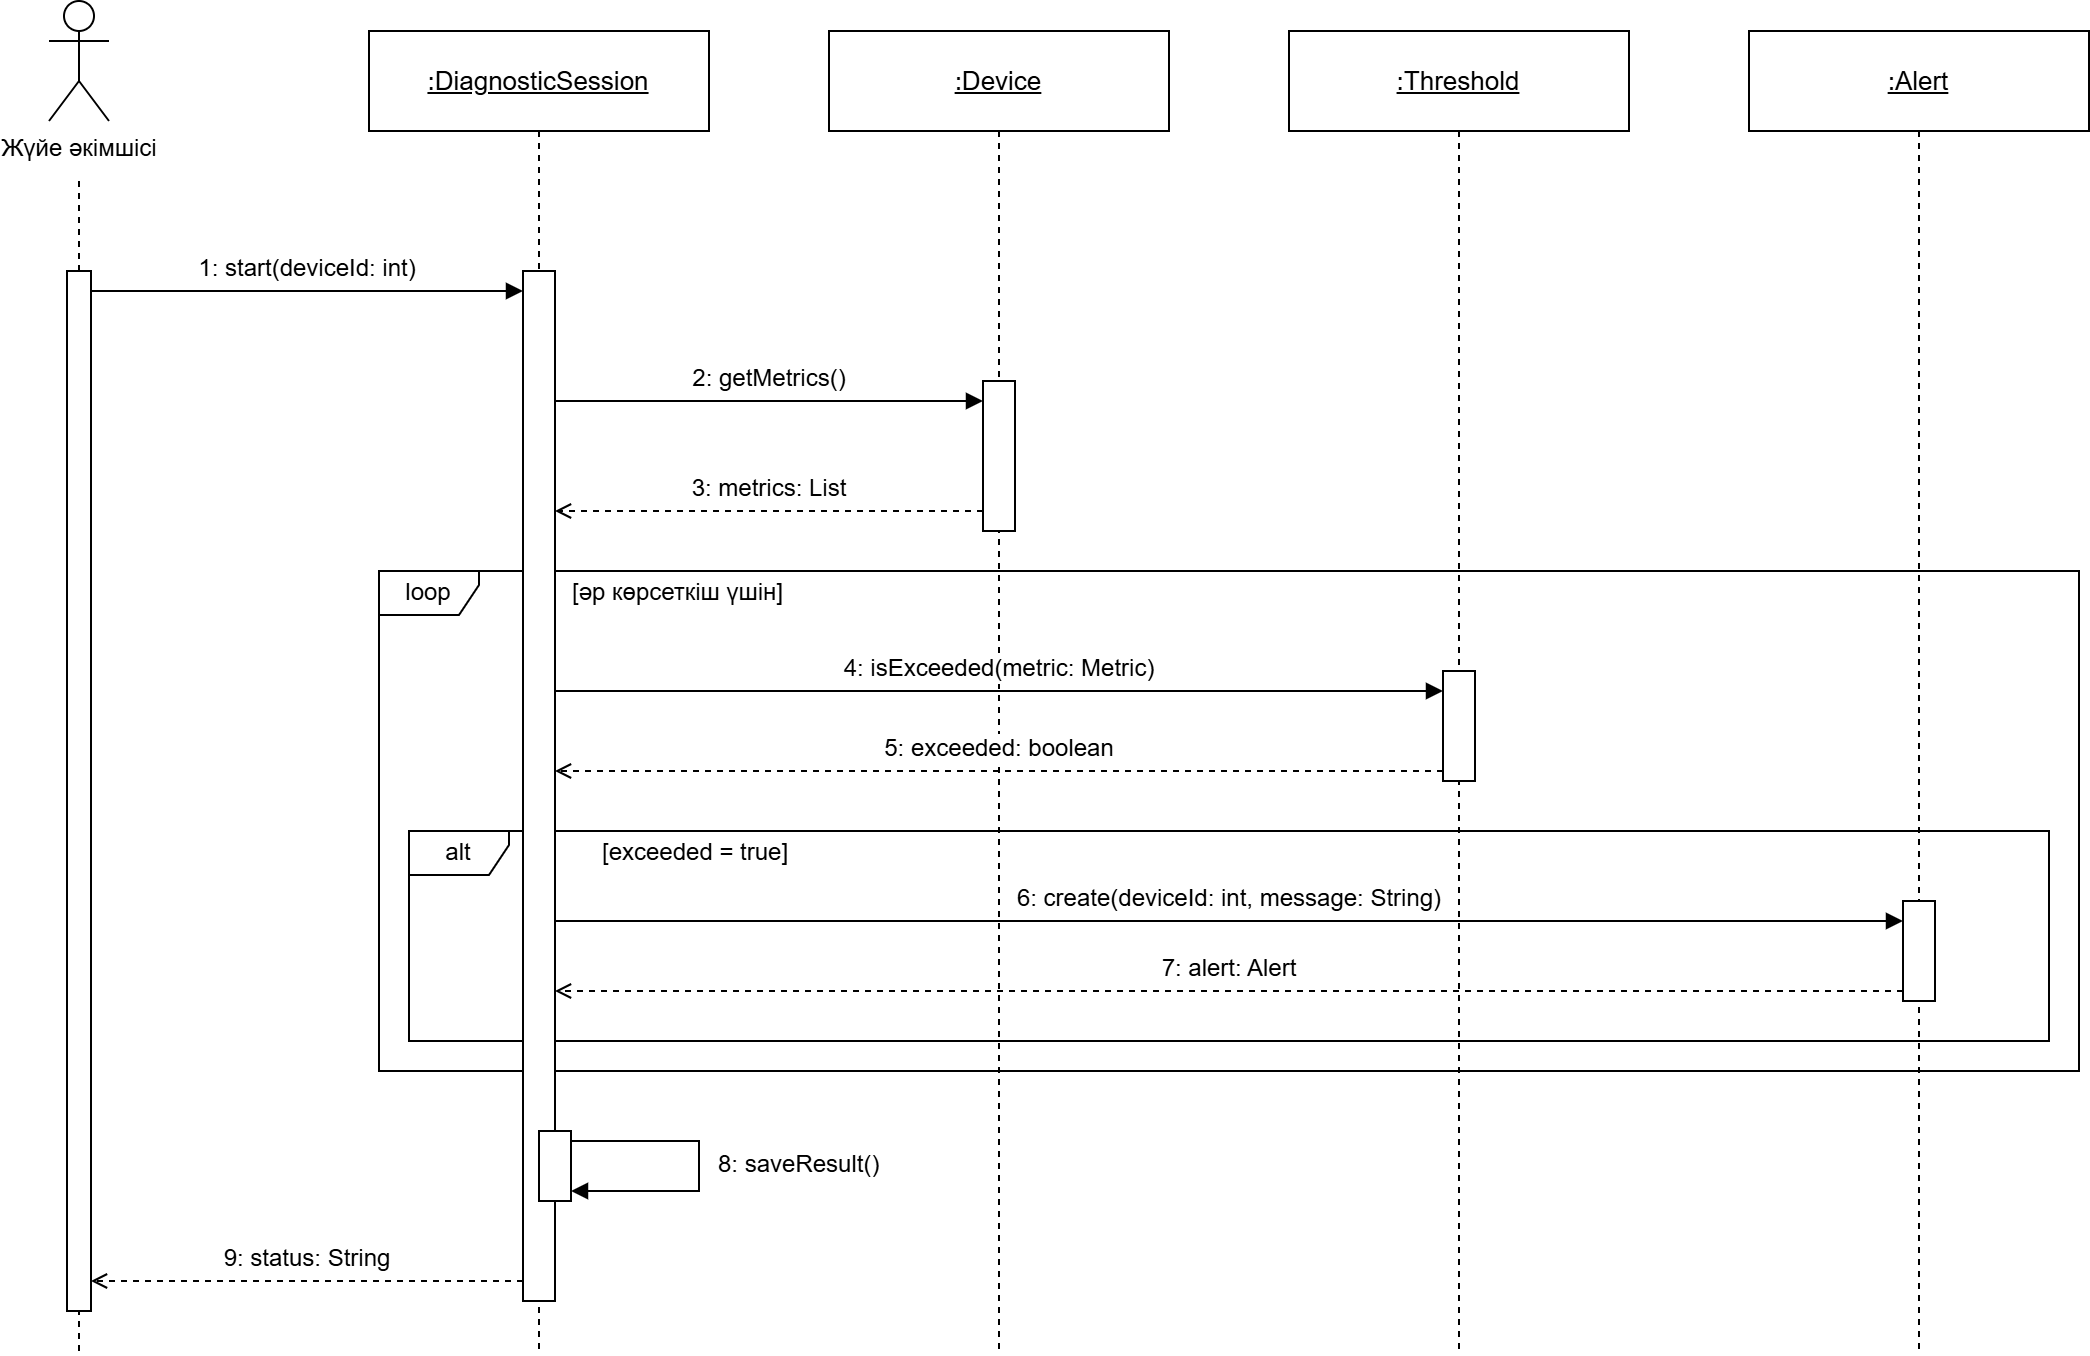

The diagram above was exported from draw.io. Its source (the exported page's mxGraphModel, read from the mxfile embedded in the PNG):
<mxGraphModel dx="1202" dy="719" grid="1" gridSize="10" guides="1" tooltips="1" connect="1" arrows="1" fold="1" page="1" pageScale="1" pageWidth="1160" pageHeight="740" math="0" shadow="0">
  <root>
    <mxCell id="0" />
    <mxCell id="1" parent="0" />
    <mxCell id="f_loop" parent="1" style="shape=umlFrame;whiteSpace=wrap;html=1;pointerEvents=0;width=50;height=22;fillColor=none;strokeColor=#000000;" value="loop" vertex="1">
      <mxGeometry height="250" width="850" x="250" y="310" as="geometry" />
    </mxCell>
    <mxCell id="f_loop_g" parent="1" style="text;html=1;align=left;verticalAlign=middle;whiteSpace=wrap;" value="[әр көрсеткіш үшін]" vertex="1">
      <mxGeometry height="20" width="180" x="345" y="311" as="geometry" />
    </mxCell>
    <mxCell id="f_alt" parent="1" style="shape=umlFrame;whiteSpace=wrap;html=1;pointerEvents=0;width=50;height=22;fillColor=none;strokeColor=#000000;" value="alt" vertex="1">
      <mxGeometry height="105" width="820" x="265" y="440" as="geometry" />
    </mxCell>
    <mxCell id="f_alt_g" parent="1" style="text;html=1;align=left;verticalAlign=middle;whiteSpace=wrap;" value="[exceeded = true]" vertex="1">
      <mxGeometry height="20" width="180" x="360" y="441" as="geometry" />
    </mxCell>
    <mxCell id="ll_actor" edge="1" parent="1" style="endArrow=none;dashed=1;html=1;rounded=0;strokeColor=#000000;">
      <mxGeometry relative="1" as="geometry">
        <mxPoint x="100" y="115" as="sourcePoint" />
        <mxPoint x="100" y="700" as="targetPoint" />
      </mxGeometry>
    </mxCell>
    <mxCell id="ll_session" edge="1" parent="1" style="endArrow=none;dashed=1;html=1;rounded=0;strokeColor=#000000;">
      <mxGeometry relative="1" as="geometry">
        <mxPoint x="330" y="90" as="sourcePoint" />
        <mxPoint x="330" y="700" as="targetPoint" />
      </mxGeometry>
    </mxCell>
    <mxCell id="ll_device" edge="1" parent="1" style="endArrow=none;dashed=1;html=1;rounded=0;strokeColor=#000000;">
      <mxGeometry relative="1" as="geometry">
        <mxPoint x="560" y="90" as="sourcePoint" />
        <mxPoint x="560" y="700" as="targetPoint" />
      </mxGeometry>
    </mxCell>
    <mxCell id="ll_threshold" edge="1" parent="1" style="endArrow=none;dashed=1;html=1;rounded=0;strokeColor=#000000;">
      <mxGeometry relative="1" as="geometry">
        <mxPoint x="790" y="90" as="sourcePoint" />
        <mxPoint x="790" y="700" as="targetPoint" />
      </mxGeometry>
    </mxCell>
    <mxCell id="ll_alert" edge="1" parent="1" style="endArrow=none;dashed=1;html=1;rounded=0;strokeColor=#000000;">
      <mxGeometry relative="1" as="geometry">
        <mxPoint x="1020" y="90" as="sourcePoint" />
        <mxPoint x="1020" y="700" as="targetPoint" />
      </mxGeometry>
    </mxCell>
    <mxCell id="actor" parent="1" style="shape=umlActor;verticalLabelPosition=bottom;verticalAlign=top;html=1;outlineConnect=0;" value="Жүйе әкімшісі" vertex="1">
      <mxGeometry height="60" width="30" x="85" y="25" as="geometry" />
    </mxCell>
    <mxCell id="session" parent="1" style="rounded=0;whiteSpace=wrap;html=1;fillColor=#FFFFFF;strokeColor=#000000;fontStyle=4;fontSize=13;" value=":DiagnosticSession" vertex="1">
      <mxGeometry height="50" width="170" x="245" y="40" as="geometry" />
    </mxCell>
    <mxCell id="device" parent="1" style="rounded=0;whiteSpace=wrap;html=1;fillColor=#FFFFFF;strokeColor=#000000;fontStyle=4;fontSize=13;" value=":Device" vertex="1">
      <mxGeometry height="50" width="170" x="475" y="40" as="geometry" />
    </mxCell>
    <mxCell id="threshold" parent="1" style="rounded=0;whiteSpace=wrap;html=1;fillColor=#FFFFFF;strokeColor=#000000;fontStyle=4;fontSize=13;" value=":Threshold" vertex="1">
      <mxGeometry height="50" width="170" x="705" y="40" as="geometry" />
    </mxCell>
    <mxCell id="alert" parent="1" style="rounded=0;whiteSpace=wrap;html=1;fillColor=#FFFFFF;strokeColor=#000000;fontStyle=4;fontSize=13;" value=":Alert" vertex="1">
      <mxGeometry height="50" width="170" x="935" y="40" as="geometry" />
    </mxCell>
    <mxCell id="b_actor" parent="1" style="rounded=0;whiteSpace=wrap;html=1;fillColor=#FFFFFF;strokeColor=#000000;" value="" vertex="1">
      <mxGeometry height="520" width="12" x="94" y="160" as="geometry" />
    </mxCell>
    <mxCell id="b_session" parent="1" style="rounded=0;whiteSpace=wrap;html=1;fillColor=#FFFFFF;strokeColor=#000000;" value="" vertex="1">
      <mxGeometry height="515" width="16" x="322" y="160" as="geometry" />
    </mxCell>
    <mxCell id="b_device" parent="1" style="rounded=0;whiteSpace=wrap;html=1;fillColor=#FFFFFF;strokeColor=#000000;" value="" vertex="1">
      <mxGeometry height="75" width="16" x="552" y="215" as="geometry" />
    </mxCell>
    <mxCell id="b_threshold" parent="1" style="rounded=0;whiteSpace=wrap;html=1;fillColor=#FFFFFF;strokeColor=#000000;" value="" vertex="1">
      <mxGeometry height="55" width="16" x="782" y="360" as="geometry" />
    </mxCell>
    <mxCell id="b_alert" parent="1" style="rounded=0;whiteSpace=wrap;html=1;fillColor=#FFFFFF;strokeColor=#000000;" value="" vertex="1">
      <mxGeometry height="50" width="16" x="1012" y="475" as="geometry" />
    </mxCell>
    <mxCell id="b_self" parent="1" style="rounded=0;whiteSpace=wrap;html=1;fillColor=#FFFFFF;strokeColor=#000000;" value="" vertex="1">
      <mxGeometry height="35" width="16" x="330" y="590" as="geometry" />
    </mxCell>
    <mxCell id="m1" edge="1" parent="1" style="endArrow=block;endFill=1;html=1;rounded=0;fontSize=12;" value="1: start(deviceId: int)">
      <mxGeometry relative="1" as="geometry">
        <mxPoint y="-11" as="offset" />
        <mxPoint x="106" y="170" as="sourcePoint" />
        <mxPoint x="322" y="170" as="targetPoint" />
      </mxGeometry>
    </mxCell>
    <mxCell id="m2" edge="1" parent="1" style="endArrow=block;endFill=1;html=1;rounded=0;fontSize=12;" value="2: getMetrics()">
      <mxGeometry relative="1" as="geometry">
        <mxPoint y="-11" as="offset" />
        <mxPoint x="338" y="225" as="sourcePoint" />
        <mxPoint x="552" y="225" as="targetPoint" />
      </mxGeometry>
    </mxCell>
    <mxCell id="m3" edge="1" parent="1" style="endArrow=open;endFill=0;dashed=1;html=1;rounded=0;fontSize=12;" value="3: metrics: List&lt;Metric&gt;">
      <mxGeometry relative="1" as="geometry">
        <mxPoint y="-11" as="offset" />
        <mxPoint x="552" y="280" as="sourcePoint" />
        <mxPoint x="338" y="280" as="targetPoint" />
      </mxGeometry>
    </mxCell>
    <mxCell id="m4" edge="1" parent="1" style="endArrow=block;endFill=1;html=1;rounded=0;fontSize=12;" value="4: isExceeded(metric: Metric)">
      <mxGeometry relative="1" as="geometry">
        <mxPoint y="-11" as="offset" />
        <mxPoint x="338" y="370" as="sourcePoint" />
        <mxPoint x="782" y="370" as="targetPoint" />
      </mxGeometry>
    </mxCell>
    <mxCell id="m5" edge="1" parent="1" style="endArrow=open;endFill=0;dashed=1;html=1;rounded=0;fontSize=12;" value="5: exceeded: boolean">
      <mxGeometry relative="1" as="geometry">
        <mxPoint y="-11" as="offset" />
        <mxPoint x="782" y="410" as="sourcePoint" />
        <mxPoint x="338" y="410" as="targetPoint" />
      </mxGeometry>
    </mxCell>
    <mxCell id="m6" edge="1" parent="1" style="endArrow=block;endFill=1;html=1;rounded=0;fontSize=12;" value="6: create(deviceId: int, message: String)">
      <mxGeometry relative="1" as="geometry">
        <mxPoint y="-11" as="offset" />
        <mxPoint x="338" y="485" as="sourcePoint" />
        <mxPoint x="1012" y="485" as="targetPoint" />
      </mxGeometry>
    </mxCell>
    <mxCell id="m7" edge="1" parent="1" style="endArrow=open;endFill=0;dashed=1;html=1;rounded=0;fontSize=12;" value="7: alert: Alert">
      <mxGeometry relative="1" as="geometry">
        <mxPoint y="-11" as="offset" />
        <mxPoint x="1012" y="520" as="sourcePoint" />
        <mxPoint x="338" y="520" as="targetPoint" />
      </mxGeometry>
    </mxCell>
    <mxCell id="m9" edge="1" parent="1" style="endArrow=open;endFill=0;dashed=1;html=1;rounded=0;fontSize=12;" value="9: status: String">
      <mxGeometry relative="1" as="geometry">
        <mxPoint y="-11" as="offset" />
        <mxPoint x="322" y="665" as="sourcePoint" />
        <mxPoint x="106" y="665" as="targetPoint" />
      </mxGeometry>
    </mxCell>
    <mxCell id="m8" edge="1" parent="1" style="endArrow=block;endFill=1;html=1;rounded=0;" value="">
      <mxGeometry relative="1" as="geometry">
        <Array as="points">
          <mxPoint x="410" y="595" />
          <mxPoint x="410" y="620" />
        </Array>
        <mxPoint x="346" y="595" as="sourcePoint" />
        <mxPoint x="346" y="620" as="targetPoint" />
      </mxGeometry>
    </mxCell>
    <mxCell id="m8_t" parent="1" style="text;html=1;align=left;verticalAlign=middle;fontSize=12;" value="8: saveResult()" vertex="1">
      <mxGeometry height="20" width="160" x="418" y="597" as="geometry" />
    </mxCell>
  </root>
</mxGraphModel>